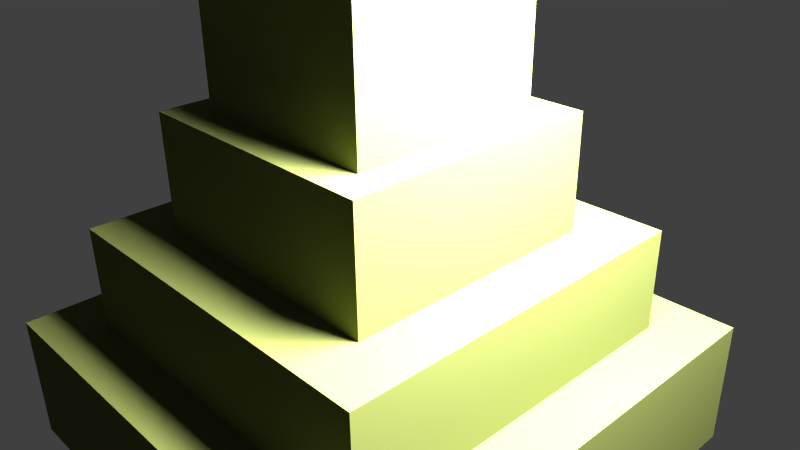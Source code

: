 # Source: Baum_B.blend  (saved by Blender 2.74.0; exported with 4.5.12 LTS)
import bpy
from mathutils import Matrix  # noqa: F401  (used for matrix-valued properties, if any)

bpy.ops.wm.read_factory_settings(use_empty=True)
scene = bpy.context.scene
scene.name = 'Scene'

# ---- collections
col_collection_1 = bpy.data.collections.new('Collection 1'); scene.collection.children.link(col_collection_1)

# ---- materials (node trees are filled in below, after node groups)
mat_material = bpy.data.materials.new('Material')
mat_material.alpha_threshold = 0.0
mat_material.use_transparent_shadow = False
mat_material.diffuse_color = (0.1221, 0.1384, 0.03955, 1.0)
mat_material.roughness = 0.5
mat_material.specular_intensity = 0.06
mat_material.line_color = (0.0, 0.0, 0.0, 1.0)
mat_material_001 = bpy.data.materials.new('Material.001')
mat_material_001.alpha_threshold = 0.0
mat_material_001.use_transparent_shadow = False
mat_material_001.diffuse_color = (0.02843, 0.01764, 0.005182, 1.0)
mat_material_001.roughness = 0.5
mat_material_001.specular_intensity = 0.06
mat_material_001.line_color = (0.0, 0.0, 0.0, 1.0)

# ---- material node trees

# ---- world
world_world = bpy.data.worlds.new('World'); scene.world = world_world
world_world.color = (0.05088, 0.05088, 0.05088)
world_world.use_sun_shadow = False
world_world.sun_shadow_jitter_overblur = 0.0
world_world.cycles.sampling_method = 'MANUAL'
world_world.cycles.sample_map_resolution = 256

# ---- cameras
cam_camera = bpy.data.cameras.new('Camera')
cam_camera.clip_end = 100.0
cam_camera.lens = 35.0
cam_camera.sensor_width = 32.0
cam_camera.sensor_height = 18.0
cam_camera.ortho_scale = 7.314
cam_camera.dof.focus_distance = 0.0
cam_camera.dof.aperture_fstop = 128.0

# ---- lights
light_lamp = bpy.data.lights.new('Lamp', 'POINT')
light_lamp.transmission_factor = 0.0
light_lamp.cutoff_distance = 30.0
light_lamp.energy = 100.0
light_lamp.shadow_buffer_clip_start = 1.001
light_lamp.shadow_soft_size = 0.1
light_lamp.shadow_maximum_resolution = 0.006
light_lamp.use_absolute_resolution = True
light_lamp.cycles.use_multiple_importance_sampling = False

# ---- meshes
me_cube_006 = bpy.data.meshes.new('Cube.006')
me_cube_006.from_pydata([(1.0, 1.0, -0.1775), (1.0, -1.0, -0.1775), (-1.0, -1.0, -0.1775), (-1.0, 1.0, -0.1775), (1.0, 1.0, 1.0), (1.0, -1.0, 1.0), (-1.0, -1.0, 1.0), (-1.0, 1.0, 1.0)], [], [(0, 1, 2, 3), (4, 7, 6, 5), (0, 4, 5, 1), (1, 5, 6, 2), (2, 6, 7, 3), (4, 0, 3, 7)])
me_cube_006.polygons.foreach_set('material_index', [1, 1, 1, 1, 1, 1])
me_cube_006.materials.append(mat_material)
me_cube_006.materials.append(mat_material_001)
me_cube_006.use_remesh_preserve_volume = False
me_cube_006.use_remesh_preserve_attributes = False
me_cube_006.use_mirror_vertex_groups = False
me_cube_006.update()
me_cube_005 = bpy.data.meshes.new('Cube.005')
me_cube_005.from_pydata([(1.0, 1.0, -1.0), (1.0, -1.0, -1.0), (-1.0, -1.0, -1.0), (-1.0, 1.0, -1.0), (1.0, 1.0, 1.0), (1.0, -1.0, 1.0), (-1.0, -1.0, 1.0), (-1.0, 1.0, 1.0)], [], [(0, 1, 2, 3), (4, 7, 6, 5), (0, 4, 5, 1), (1, 5, 6, 2), (2, 6, 7, 3), (4, 0, 3, 7)])
me_cube_005.materials.append(mat_material)
me_cube_005.use_remesh_preserve_volume = False
me_cube_005.use_remesh_preserve_attributes = False
me_cube_005.use_mirror_vertex_groups = False
me_cube_005.update()
me_cube_004 = bpy.data.meshes.new('Cube.004')
me_cube_004.from_pydata([(1.0, 1.0, -1.0), (1.0, -1.0, -1.0), (-1.0, -1.0, -1.0), (-1.0, 1.0, -1.0), (1.0, 1.0, 1.0), (1.0, -1.0, 1.0), (-1.0, -1.0, 1.0), (-1.0, 1.0, 1.0)], [], [(0, 1, 2, 3), (4, 7, 6, 5), (0, 4, 5, 1), (1, 5, 6, 2), (2, 6, 7, 3), (4, 0, 3, 7)])
me_cube_004.materials.append(mat_material)
me_cube_004.use_remesh_preserve_volume = False
me_cube_004.use_remesh_preserve_attributes = False
me_cube_004.use_mirror_vertex_groups = False
me_cube_004.update()
me_cube_003 = bpy.data.meshes.new('Cube.003')
me_cube_003.from_pydata([(1.0, 1.0, -1.0), (1.0, -1.0, -1.0), (-1.0, -1.0, -1.0), (-1.0, 1.0, -1.0), (1.0, 1.0, 1.0), (1.0, -1.0, 1.0), (-1.0, -1.0, 1.0), (-1.0, 1.0, 1.0)], [], [(0, 1, 2, 3), (4, 7, 6, 5), (0, 4, 5, 1), (1, 5, 6, 2), (2, 6, 7, 3), (4, 0, 3, 7)])
me_cube_003.materials.append(mat_material)
me_cube_003.use_remesh_preserve_volume = False
me_cube_003.use_remesh_preserve_attributes = False
me_cube_003.use_mirror_vertex_groups = False
me_cube_003.update()
me_cube_002 = bpy.data.meshes.new('Cube.002')
me_cube_002.from_pydata([(1.0, 1.0, -1.0), (1.0, -1.0, -1.0), (-1.0, -1.0, -1.0), (-1.0, 1.0, -1.0), (1.0, 1.0, 1.0), (1.0, -1.0, 1.0), (-1.0, -1.0, 1.0), (-1.0, 1.0, 1.0)], [], [(0, 1, 2, 3), (4, 7, 6, 5), (0, 4, 5, 1), (1, 5, 6, 2), (2, 6, 7, 3), (4, 0, 3, 7)])
me_cube_002.materials.append(mat_material)
me_cube_002.use_remesh_preserve_volume = False
me_cube_002.use_remesh_preserve_attributes = False
me_cube_002.use_mirror_vertex_groups = False
me_cube_002.update()
me_cube_001 = bpy.data.meshes.new('Cube.001')
me_cube_001.from_pydata([(1.0, 1.0, -1.0), (1.0, -1.0, -1.0), (-1.0, -1.0, -1.0), (-1.0, 1.0, -1.0), (1.0, 1.0, 1.0), (1.0, -1.0, 1.0), (-1.0, -1.0, 1.0), (-1.0, 1.0, 1.0)], [], [(0, 1, 2, 3), (4, 7, 6, 5), (0, 4, 5, 1), (1, 5, 6, 2), (2, 6, 7, 3), (4, 0, 3, 7)])
me_cube_001.materials.append(mat_material)
me_cube_001.use_remesh_preserve_volume = False
me_cube_001.use_remesh_preserve_attributes = False
me_cube_001.use_mirror_vertex_groups = False
me_cube_001.update()
me_cube = bpy.data.meshes.new('Cube')
me_cube.from_pydata([(1.0, 1.0, -0.1775), (1.0, -1.0, -0.1775), (-1.0, -1.0, -0.1775), (-1.0, 1.0, -0.1775), (1.0, 1.0, 1.0), (1.0, -1.0, 1.0), (-1.0, -1.0, 1.0), (-1.0, 1.0, 1.0)], [], [(0, 1, 2, 3), (4, 7, 6, 5), (0, 4, 5, 1), (1, 5, 6, 2), (2, 6, 7, 3), (4, 0, 3, 7)])
me_cube.materials.append(mat_material)
me_cube.use_remesh_preserve_volume = False
me_cube.use_remesh_preserve_attributes = False
me_cube.use_mirror_vertex_groups = False
me_cube.update()

# ---- objects
ob_cube_006 = bpy.data.objects.new('Cube.006', me_cube_006)
ob_cube_005 = bpy.data.objects.new('Cube.005', me_cube_005)
ob_cube_004 = bpy.data.objects.new('Cube.004', me_cube_004)
ob_cube_003 = bpy.data.objects.new('Cube.003', me_cube_003)
ob_cube_002 = bpy.data.objects.new('Cube.002', me_cube_002)
ob_cube_001 = bpy.data.objects.new('Cube.001', me_cube_001)
ob_cube = bpy.data.objects.new('Cube', me_cube)
ob_lamp = bpy.data.objects.new('Lamp', light_lamp)
ob_camera = bpy.data.objects.new('Camera', cam_camera)

# ---- transforms, parenting, visibility, modifiers, constraints
ob_cube_006.location = (-0.0009485, 0.001514, 0.02217)
ob_cube_006.rotation_euler = (3.142, -0.0, 0.0)
ob_cube_006.scale = (-0.02226, -0.02226, -0.1301)
ob_cube_006.lock_rotations_4d = False
ob_cube_006.empty_display_type = 'ARROWS'
ob_cube_006.lineart.crease_threshold = 0.0
ob_cube_005.location = (-0.0009485, 0.001514, 0.372)
ob_cube_005.rotation_euler = (3.142, -0.0, 0.0)
ob_cube_005.scale = (-0.02774, -0.02774, -0.1621)
ob_cube_005.lock_rotations_4d = False
ob_cube_005.empty_display_type = 'ARROWS'
ob_cube_005.lineart.crease_threshold = 0.0
ob_cube_004.location = (-0.0009485, 0.001514, 0.2928)
ob_cube_004.rotation_euler = (3.142, -0.0, 0.0)
ob_cube_004.scale = (-0.06025, -0.06025, -0.1065)
ob_cube_004.lock_rotations_4d = False
ob_cube_004.empty_display_type = 'ARROWS'
ob_cube_004.lineart.crease_threshold = 0.0
ob_cube_003.location = (-0.0009485, 0.001514, 0.2602)
ob_cube_003.rotation_euler = (3.142, -0.0, 0.0)
ob_cube_003.scale = (-0.08016, -0.08016, -0.06052)
ob_cube_003.lock_rotations_4d = False
ob_cube_003.empty_display_type = 'ARROWS'
ob_cube_003.lineart.crease_threshold = 0.0
ob_cube_002.location = (-0.0009485, 0.001514, 0.2103)
ob_cube_002.rotation_euler = (3.142, -0.0, 0.0)
ob_cube_002.scale = (-0.1155, -0.1155, -0.03953)
ob_cube_002.lock_rotations_4d = False
ob_cube_002.empty_display_type = 'ARROWS'
ob_cube_002.lineart.crease_threshold = 0.0
ob_cube_001.location = (-0.0009485, 0.001514, 0.1444)
ob_cube_001.rotation_euler = (3.142, -0.0, 0.0)
ob_cube_001.scale = (-0.1509, -0.1509, -0.04092)
ob_cube_001.lock_rotations_4d = False
ob_cube_001.empty_display_type = 'ARROWS'
ob_cube_001.lineart.crease_threshold = 0.0
ob_cube.location = (-0.0009485, 0.001514, 0.2115)
ob_cube.rotation_euler = (3.142, -0.0, 0.0)
ob_cube.scale = (-0.04317, -0.04317, -0.2523)
ob_cube.lock_rotations_4d = False
ob_cube.empty_display_type = 'ARROWS'
ob_cube.lineart.crease_threshold = 0.0
ob_lamp.location = (-0.1841, 0.04668, 0.4994)
ob_lamp.rotation_euler = (0.6503, -3.086, 1.275)
ob_lamp.scale = (-0.04492, -0.04492, -0.04492)
ob_lamp.lock_rotations_4d = False
ob_lamp.empty_display_type = 'ARROWS'
ob_lamp.color = (0.0, 0.0, 0.0, 0.0)
ob_lamp.lineart.crease_threshold = 0.0
ob_camera.location = (-0.337, -0.2908, 0.4742)
ob_camera.rotation_euler = (1.109, -3.131, 2.327)
ob_camera.scale = (-0.04492, -0.04492, -0.04492)
ob_camera.lock_rotations_4d = False
ob_camera.empty_display_type = 'ARROWS'
ob_camera.color = (0.0, 0.0, 0.0, 0.0)
ob_camera.display_type = 'WIRE'
ob_camera.lineart.crease_threshold = 0.0

# ---- collection membership
col_collection_1.objects.link(ob_cube_006)
col_collection_1.objects.link(ob_cube_005)
col_collection_1.objects.link(ob_cube_004)
col_collection_1.objects.link(ob_cube_003)
col_collection_1.objects.link(ob_cube_002)
col_collection_1.objects.link(ob_cube_001)
col_collection_1.objects.link(ob_cube)
col_collection_1.objects.link(ob_lamp)
col_collection_1.objects.link(ob_camera)

# ---- scene / render settings (as saved in the file)
scene.camera = ob_camera
scene.frame_start = 1; scene.frame_end = 250; scene.frame_set(1)
scene.render.engine = 'BLENDER_EEVEE_NEXT'
scene.render.image_settings.compression = 90
scene.render.resolution_percentage = 50
scene.render.dither_intensity = 0.0
scene.cycles.use_denoising = False
scene.cycles.samples = 10
scene.cycles.sampling_pattern = 'TABULATED_SOBOL'
scene.cycles.light_sampling_threshold = 0.0
scene.cycles.use_adaptive_sampling = False
scene.cycles.use_light_tree = False
scene.cycles.blur_glossy = 0.0
scene.cycles.volume_bounces = 1
scene.cycles.pixel_filter_type = 'GAUSSIAN'
scene.cycles.sample_clamp_indirect = 0.0
scene.view_settings.view_transform = 'Standard'
bpy.context.view_layer.update()
